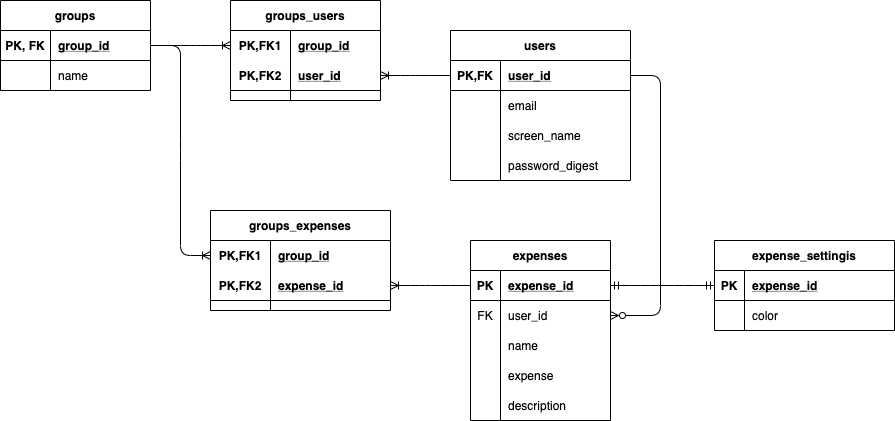

The diagram above was exported from draw.io. Its source (the exported page's mxGraphModel, read from the mxfile embedded in the PNG):
<mxGraphModel dx="1965" dy="830" grid="1" gridSize="10" guides="1" tooltips="1" connect="1" arrows="1" fold="1" page="1" pageScale="1" pageWidth="827" pageHeight="1169" math="0" shadow="0">
  <root>
    <mxCell id="0" />
    <mxCell id="1" parent="0" />
    <mxCell id="100" value="" style="edgeStyle=entityRelationEdgeStyle;fontSize=12;html=1;endArrow=ERoneToMany;" parent="1" source="176" target="268" edge="1">
      <mxGeometry width="100" height="100" relative="1" as="geometry">
        <mxPoint x="-70" y="79.5" as="sourcePoint" />
        <mxPoint x="-80" y="45" as="targetPoint" />
      </mxGeometry>
    </mxCell>
    <mxCell id="121" value="" style="group" parent="1" vertex="1" connectable="0">
      <mxGeometry x="414" y="240" width="180" height="100" as="geometry" />
    </mxCell>
    <mxCell id="120" value="" style="shape=partialRectangle;connectable=0;fillColor=none;top=0;left=0;bottom=0;right=0;editable=1;overflow=hidden;" parent="121" vertex="1">
      <mxGeometry width="30" height="18.75" as="geometry" />
    </mxCell>
    <mxCell id="235" value="expense_settingis" style="shape=table;startSize=30;container=1;collapsible=1;childLayout=tableLayout;fixedRows=1;rowLines=0;fontStyle=1;align=center;resizeLast=1;rounded=0;" parent="121" vertex="1">
      <mxGeometry width="180" height="90" as="geometry" />
    </mxCell>
    <mxCell id="236" value="" style="shape=partialRectangle;collapsible=0;dropTarget=0;pointerEvents=0;fillColor=none;top=0;left=0;bottom=1;right=0;points=[[0,0.5],[1,0.5]];portConstraint=eastwest;" parent="235" vertex="1">
      <mxGeometry y="30" width="180" height="30" as="geometry" />
    </mxCell>
    <mxCell id="237" value="PK" style="shape=partialRectangle;connectable=0;fillColor=none;top=0;left=0;bottom=0;right=0;fontStyle=1;overflow=hidden;" parent="236" vertex="1">
      <mxGeometry width="30" height="30" as="geometry" />
    </mxCell>
    <mxCell id="238" value="expense_id" style="shape=partialRectangle;connectable=0;fillColor=none;top=0;left=0;bottom=0;right=0;align=left;spacingLeft=6;fontStyle=5;overflow=hidden;" parent="236" vertex="1">
      <mxGeometry x="30" width="150" height="30" as="geometry" />
    </mxCell>
    <mxCell id="239" value="" style="shape=partialRectangle;collapsible=0;dropTarget=0;pointerEvents=0;fillColor=none;top=0;left=0;bottom=0;right=0;points=[[0,0.5],[1,0.5]];portConstraint=eastwest;" parent="235" vertex="1">
      <mxGeometry y="60" width="180" height="30" as="geometry" />
    </mxCell>
    <mxCell id="240" value="" style="shape=partialRectangle;connectable=0;fillColor=none;top=0;left=0;bottom=0;right=0;editable=1;overflow=hidden;" parent="239" vertex="1">
      <mxGeometry width="30" height="30" as="geometry" />
    </mxCell>
    <mxCell id="241" value="color" style="shape=partialRectangle;connectable=0;fillColor=none;top=0;left=0;bottom=0;right=0;align=left;spacingLeft=6;overflow=hidden;" parent="239" vertex="1">
      <mxGeometry x="30" width="150" height="30" as="geometry" />
    </mxCell>
    <mxCell id="227" value="" style="edgeStyle=entityRelationEdgeStyle;fontSize=12;html=1;endArrow=ERoneToMany;" parent="1" source="176" target="255" edge="1">
      <mxGeometry width="100" height="100" relative="1" as="geometry">
        <mxPoint x="70" y="210" as="sourcePoint" />
        <mxPoint x="-90" y="255" as="targetPoint" />
      </mxGeometry>
    </mxCell>
    <mxCell id="231" value="" style="edgeStyle=entityRelationEdgeStyle;fontSize=12;html=1;endArrow=ERoneToMany;" parent="1" source="157" target="271" edge="1">
      <mxGeometry width="100" height="100" relative="1" as="geometry">
        <mxPoint x="90" y="100" as="sourcePoint" />
        <mxPoint x="60" y="75" as="targetPoint" />
      </mxGeometry>
    </mxCell>
    <mxCell id="233" value="" style="edgeStyle=entityRelationEdgeStyle;fontSize=12;html=1;endArrow=ERoneToMany;" parent="1" source="58" target="258" edge="1">
      <mxGeometry width="100" height="100" relative="1" as="geometry">
        <mxPoint x="90" y="220" as="sourcePoint" />
        <mxPoint x="70" y="285" as="targetPoint" />
      </mxGeometry>
    </mxCell>
    <mxCell id="249" value="" style="edgeStyle=entityRelationEdgeStyle;fontSize=12;html=1;endArrow=ERmandOne;startArrow=ERmandOne;" parent="1" source="58" target="236" edge="1">
      <mxGeometry width="100" height="100" relative="1" as="geometry">
        <mxPoint x="340" y="500" as="sourcePoint" />
        <mxPoint x="440" y="400" as="targetPoint" />
      </mxGeometry>
    </mxCell>
    <mxCell id="253" value="" style="edgeStyle=entityRelationEdgeStyle;fontSize=12;html=1;endArrow=ERzeroToMany;endFill=1;" parent="1" source="157" target="132" edge="1">
      <mxGeometry width="100" height="100" relative="1" as="geometry">
        <mxPoint x="140" y="90" as="sourcePoint" />
        <mxPoint x="240" y="-10" as="targetPoint" />
      </mxGeometry>
    </mxCell>
    <mxCell id="175" value="groups" style="shape=table;startSize=30;container=1;collapsible=1;childLayout=tableLayout;fixedRows=1;rowLines=0;fontStyle=1;align=center;resizeLast=1;rounded=0;" parent="1" vertex="1">
      <mxGeometry x="-300" width="150" height="90" as="geometry" />
    </mxCell>
    <mxCell id="176" value="" style="shape=partialRectangle;collapsible=0;dropTarget=0;pointerEvents=0;fillColor=none;top=0;left=0;bottom=1;right=0;points=[[0,0.5],[1,0.5]];portConstraint=eastwest;" parent="175" vertex="1">
      <mxGeometry y="30" width="150" height="30" as="geometry" />
    </mxCell>
    <mxCell id="177" value="PK, FK" style="shape=partialRectangle;connectable=0;fillColor=none;top=0;left=0;bottom=0;right=0;fontStyle=1;overflow=hidden;" parent="176" vertex="1">
      <mxGeometry width="50" height="30" as="geometry" />
    </mxCell>
    <mxCell id="178" value="group_id" style="shape=partialRectangle;connectable=0;fillColor=none;top=0;left=0;bottom=0;right=0;align=left;spacingLeft=6;fontStyle=5;overflow=hidden;" parent="176" vertex="1">
      <mxGeometry x="50" width="100" height="30" as="geometry" />
    </mxCell>
    <mxCell id="179" value="" style="shape=partialRectangle;collapsible=0;dropTarget=0;pointerEvents=0;fillColor=none;top=0;left=0;bottom=0;right=0;points=[[0,0.5],[1,0.5]];portConstraint=eastwest;" parent="175" vertex="1">
      <mxGeometry y="60" width="150" height="30" as="geometry" />
    </mxCell>
    <mxCell id="180" value="" style="shape=partialRectangle;connectable=0;fillColor=none;top=0;left=0;bottom=0;right=0;editable=1;overflow=hidden;" parent="179" vertex="1">
      <mxGeometry width="50" height="30" as="geometry" />
    </mxCell>
    <mxCell id="181" value="name" style="shape=partialRectangle;connectable=0;fillColor=none;top=0;left=0;bottom=0;right=0;align=left;spacingLeft=6;overflow=hidden;" parent="179" vertex="1">
      <mxGeometry x="50" width="100" height="30" as="geometry" />
    </mxCell>
    <mxCell id="57" value="expenses" style="shape=table;startSize=30;container=1;collapsible=1;childLayout=tableLayout;fixedRows=1;rowLines=0;fontStyle=1;align=center;resizeLast=1;rounded=0;" parent="1" vertex="1">
      <mxGeometry x="170" y="240" width="140" height="180" as="geometry" />
    </mxCell>
    <mxCell id="58" value="" style="shape=partialRectangle;collapsible=0;dropTarget=0;pointerEvents=0;fillColor=none;top=0;left=0;bottom=1;right=0;points=[[0,0.5],[1,0.5]];portConstraint=eastwest;" parent="57" vertex="1">
      <mxGeometry y="30" width="140" height="30" as="geometry" />
    </mxCell>
    <mxCell id="59" value="PK" style="shape=partialRectangle;connectable=0;fillColor=none;top=0;left=0;bottom=0;right=0;fontStyle=1;overflow=hidden;" parent="58" vertex="1">
      <mxGeometry width="30" height="30" as="geometry" />
    </mxCell>
    <mxCell id="60" value="expense_id" style="shape=partialRectangle;connectable=0;fillColor=none;top=0;left=0;bottom=0;right=0;align=left;spacingLeft=6;fontStyle=5;overflow=hidden;" parent="58" vertex="1">
      <mxGeometry x="30" width="110" height="30" as="geometry" />
    </mxCell>
    <mxCell id="132" style="shape=partialRectangle;collapsible=0;dropTarget=0;pointerEvents=0;fillColor=none;top=0;left=0;bottom=0;right=0;points=[[0,0.5],[1,0.5]];portConstraint=eastwest;" parent="57" vertex="1">
      <mxGeometry y="60" width="140" height="30" as="geometry" />
    </mxCell>
    <mxCell id="133" value="FK" style="shape=partialRectangle;connectable=0;fillColor=none;top=0;left=0;bottom=0;right=0;editable=1;overflow=hidden;" parent="132" vertex="1">
      <mxGeometry width="30" height="30" as="geometry" />
    </mxCell>
    <mxCell id="134" value="user_id" style="shape=partialRectangle;connectable=0;fillColor=none;top=0;left=0;bottom=0;right=0;align=left;spacingLeft=6;overflow=hidden;" parent="132" vertex="1">
      <mxGeometry x="30" width="110" height="30" as="geometry" />
    </mxCell>
    <mxCell id="61" value="" style="shape=partialRectangle;collapsible=0;dropTarget=0;pointerEvents=0;fillColor=none;top=0;left=0;bottom=0;right=0;points=[[0,0.5],[1,0.5]];portConstraint=eastwest;" parent="57" vertex="1">
      <mxGeometry y="90" width="140" height="30" as="geometry" />
    </mxCell>
    <mxCell id="62" value="" style="shape=partialRectangle;connectable=0;fillColor=none;top=0;left=0;bottom=0;right=0;editable=1;overflow=hidden;" parent="61" vertex="1">
      <mxGeometry width="30" height="30" as="geometry" />
    </mxCell>
    <mxCell id="63" value="name" style="shape=partialRectangle;connectable=0;fillColor=none;top=0;left=0;bottom=0;right=0;align=left;spacingLeft=6;overflow=hidden;" parent="61" vertex="1">
      <mxGeometry x="30" width="110" height="30" as="geometry" />
    </mxCell>
    <mxCell id="126" style="shape=partialRectangle;collapsible=0;dropTarget=0;pointerEvents=0;fillColor=none;top=0;left=0;bottom=0;right=0;points=[[0,0.5],[1,0.5]];portConstraint=eastwest;" parent="57" vertex="1">
      <mxGeometry y="120" width="140" height="30" as="geometry" />
    </mxCell>
    <mxCell id="127" style="shape=partialRectangle;connectable=0;fillColor=none;top=0;left=0;bottom=0;right=0;editable=1;overflow=hidden;" parent="126" vertex="1">
      <mxGeometry width="30" height="30" as="geometry" />
    </mxCell>
    <mxCell id="128" value="expense" style="shape=partialRectangle;connectable=0;fillColor=none;top=0;left=0;bottom=0;right=0;align=left;spacingLeft=6;overflow=hidden;" parent="126" vertex="1">
      <mxGeometry x="30" width="110" height="30" as="geometry" />
    </mxCell>
    <mxCell id="64" value="" style="shape=partialRectangle;collapsible=0;dropTarget=0;pointerEvents=0;fillColor=none;top=0;left=0;bottom=0;right=0;points=[[0,0.5],[1,0.5]];portConstraint=eastwest;" parent="57" vertex="1">
      <mxGeometry y="150" width="140" height="30" as="geometry" />
    </mxCell>
    <mxCell id="65" value="" style="shape=partialRectangle;connectable=0;fillColor=none;top=0;left=0;bottom=0;right=0;editable=1;overflow=hidden;" parent="64" vertex="1">
      <mxGeometry width="30" height="30" as="geometry" />
    </mxCell>
    <mxCell id="66" value="description" style="shape=partialRectangle;connectable=0;fillColor=none;top=0;left=0;bottom=0;right=0;align=left;spacingLeft=6;overflow=hidden;" parent="64" vertex="1">
      <mxGeometry x="30" width="110" height="30" as="geometry" />
    </mxCell>
    <mxCell id="156" value="users" style="shape=table;startSize=30;container=1;collapsible=1;childLayout=tableLayout;fixedRows=1;rowLines=0;fontStyle=1;align=center;resizeLast=1;rounded=0;" parent="1" vertex="1">
      <mxGeometry x="150" y="30" width="180" height="150" as="geometry" />
    </mxCell>
    <mxCell id="157" value="" style="shape=partialRectangle;collapsible=0;dropTarget=0;pointerEvents=0;fillColor=none;top=0;left=0;bottom=1;right=0;points=[[0,0.5],[1,0.5]];portConstraint=eastwest;" parent="156" vertex="1">
      <mxGeometry y="30" width="180" height="30" as="geometry" />
    </mxCell>
    <mxCell id="158" value="PK,FK" style="shape=partialRectangle;connectable=0;fillColor=none;top=0;left=0;bottom=0;right=0;fontStyle=1;overflow=hidden;" parent="157" vertex="1">
      <mxGeometry width="50" height="30" as="geometry" />
    </mxCell>
    <mxCell id="159" value="user_id" style="shape=partialRectangle;connectable=0;fillColor=none;top=0;left=0;bottom=0;right=0;align=left;spacingLeft=6;fontStyle=5;overflow=hidden;" parent="157" vertex="1">
      <mxGeometry x="50" width="130" height="30" as="geometry" />
    </mxCell>
    <mxCell id="160" value="" style="shape=partialRectangle;collapsible=0;dropTarget=0;pointerEvents=0;fillColor=none;top=0;left=0;bottom=0;right=0;points=[[0,0.5],[1,0.5]];portConstraint=eastwest;" parent="156" vertex="1">
      <mxGeometry y="60" width="180" height="30" as="geometry" />
    </mxCell>
    <mxCell id="161" value="" style="shape=partialRectangle;connectable=0;fillColor=none;top=0;left=0;bottom=0;right=0;editable=1;overflow=hidden;" parent="160" vertex="1">
      <mxGeometry width="50" height="30" as="geometry" />
    </mxCell>
    <mxCell id="162" value="email" style="shape=partialRectangle;connectable=0;fillColor=none;top=0;left=0;bottom=0;right=0;align=left;spacingLeft=6;overflow=hidden;" parent="160" vertex="1">
      <mxGeometry x="50" width="130" height="30" as="geometry" />
    </mxCell>
    <mxCell id="163" value="" style="shape=partialRectangle;collapsible=0;dropTarget=0;pointerEvents=0;fillColor=none;top=0;left=0;bottom=0;right=0;points=[[0,0.5],[1,0.5]];portConstraint=eastwest;" parent="156" vertex="1">
      <mxGeometry y="90" width="180" height="30" as="geometry" />
    </mxCell>
    <mxCell id="164" value="" style="shape=partialRectangle;connectable=0;fillColor=none;top=0;left=0;bottom=0;right=0;editable=1;overflow=hidden;" parent="163" vertex="1">
      <mxGeometry width="50" height="30" as="geometry" />
    </mxCell>
    <mxCell id="165" value="screen_name" style="shape=partialRectangle;connectable=0;fillColor=none;top=0;left=0;bottom=0;right=0;align=left;spacingLeft=6;overflow=hidden;" parent="163" vertex="1">
      <mxGeometry x="50" width="130" height="30" as="geometry" />
    </mxCell>
    <mxCell id="166" value="" style="shape=partialRectangle;collapsible=0;dropTarget=0;pointerEvents=0;fillColor=none;top=0;left=0;bottom=0;right=0;points=[[0,0.5],[1,0.5]];portConstraint=eastwest;" parent="156" vertex="1">
      <mxGeometry y="120" width="180" height="30" as="geometry" />
    </mxCell>
    <mxCell id="167" value="" style="shape=partialRectangle;connectable=0;fillColor=none;top=0;left=0;bottom=0;right=0;editable=1;overflow=hidden;" parent="166" vertex="1">
      <mxGeometry width="50" height="30" as="geometry" />
    </mxCell>
    <mxCell id="168" value="password_digest" style="shape=partialRectangle;connectable=0;fillColor=none;top=0;left=0;bottom=0;right=0;align=left;spacingLeft=6;overflow=hidden;" parent="166" vertex="1">
      <mxGeometry x="50" width="130" height="30" as="geometry" />
    </mxCell>
    <mxCell id="254" value="groups_expenses" style="shape=table;startSize=30;container=1;collapsible=1;childLayout=tableLayout;fixedRows=1;rowLines=0;fontStyle=1;align=center;resizeLast=1;" vertex="1" parent="1">
      <mxGeometry x="-90" y="210" width="180" height="100" as="geometry" />
    </mxCell>
    <mxCell id="255" value="" style="shape=partialRectangle;collapsible=0;dropTarget=0;pointerEvents=0;fillColor=none;top=0;left=0;bottom=0;right=0;points=[[0,0.5],[1,0.5]];portConstraint=eastwest;" vertex="1" parent="254">
      <mxGeometry y="30" width="180" height="30" as="geometry" />
    </mxCell>
    <mxCell id="256" value="PK,FK1" style="shape=partialRectangle;connectable=0;fillColor=none;top=0;left=0;bottom=0;right=0;fontStyle=1;overflow=hidden;" vertex="1" parent="255">
      <mxGeometry width="60" height="30" as="geometry" />
    </mxCell>
    <mxCell id="257" value="group_id" style="shape=partialRectangle;connectable=0;fillColor=none;top=0;left=0;bottom=0;right=0;align=left;spacingLeft=6;fontStyle=5;overflow=hidden;" vertex="1" parent="255">
      <mxGeometry x="60" width="120" height="30" as="geometry" />
    </mxCell>
    <mxCell id="258" value="" style="shape=partialRectangle;collapsible=0;dropTarget=0;pointerEvents=0;fillColor=none;top=0;left=0;bottom=1;right=0;points=[[0,0.5],[1,0.5]];portConstraint=eastwest;" vertex="1" parent="254">
      <mxGeometry y="60" width="180" height="30" as="geometry" />
    </mxCell>
    <mxCell id="259" value="PK,FK2" style="shape=partialRectangle;connectable=0;fillColor=none;top=0;left=0;bottom=0;right=0;fontStyle=1;overflow=hidden;" vertex="1" parent="258">
      <mxGeometry width="60" height="30" as="geometry" />
    </mxCell>
    <mxCell id="260" value="expense_id" style="shape=partialRectangle;connectable=0;fillColor=none;top=0;left=0;bottom=0;right=0;align=left;spacingLeft=6;fontStyle=5;overflow=hidden;" vertex="1" parent="258">
      <mxGeometry x="60" width="120" height="30" as="geometry" />
    </mxCell>
    <mxCell id="267" value="groups_users" style="shape=table;startSize=30;container=1;collapsible=1;childLayout=tableLayout;fixedRows=1;rowLines=0;fontStyle=1;align=center;resizeLast=1;" vertex="1" parent="1">
      <mxGeometry x="-70" width="150" height="100" as="geometry" />
    </mxCell>
    <mxCell id="268" value="" style="shape=partialRectangle;collapsible=0;dropTarget=0;pointerEvents=0;fillColor=none;top=0;left=0;bottom=0;right=0;points=[[0,0.5],[1,0.5]];portConstraint=eastwest;" vertex="1" parent="267">
      <mxGeometry y="30" width="150" height="30" as="geometry" />
    </mxCell>
    <mxCell id="269" value="PK,FK1" style="shape=partialRectangle;connectable=0;fillColor=none;top=0;left=0;bottom=0;right=0;fontStyle=1;overflow=hidden;" vertex="1" parent="268">
      <mxGeometry width="60" height="30" as="geometry" />
    </mxCell>
    <mxCell id="270" value="group_id" style="shape=partialRectangle;connectable=0;fillColor=none;top=0;left=0;bottom=0;right=0;align=left;spacingLeft=6;fontStyle=5;overflow=hidden;" vertex="1" parent="268">
      <mxGeometry x="60" width="90" height="30" as="geometry" />
    </mxCell>
    <mxCell id="271" value="" style="shape=partialRectangle;collapsible=0;dropTarget=0;pointerEvents=0;fillColor=none;top=0;left=0;bottom=1;right=0;points=[[0,0.5],[1,0.5]];portConstraint=eastwest;" vertex="1" parent="267">
      <mxGeometry y="60" width="150" height="30" as="geometry" />
    </mxCell>
    <mxCell id="272" value="PK,FK2" style="shape=partialRectangle;connectable=0;fillColor=none;top=0;left=0;bottom=0;right=0;fontStyle=1;overflow=hidden;" vertex="1" parent="271">
      <mxGeometry width="60" height="30" as="geometry" />
    </mxCell>
    <mxCell id="273" value="user_id" style="shape=partialRectangle;connectable=0;fillColor=none;top=0;left=0;bottom=0;right=0;align=left;spacingLeft=6;fontStyle=5;overflow=hidden;" vertex="1" parent="271">
      <mxGeometry x="60" width="90" height="30" as="geometry" />
    </mxCell>
  </root>
</mxGraphModel>